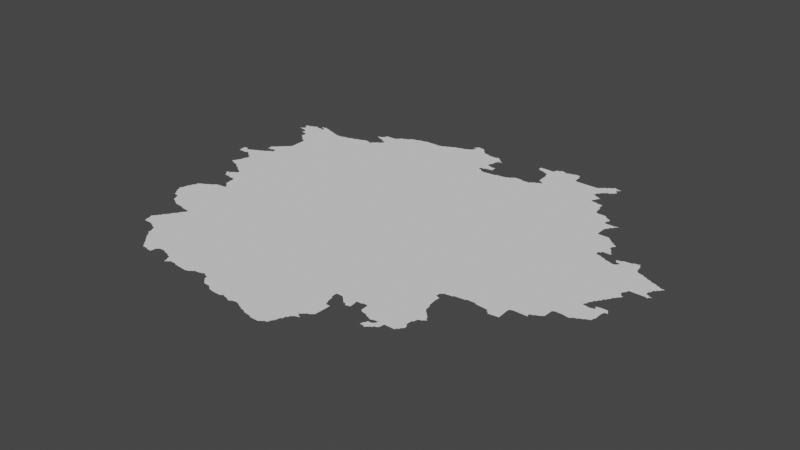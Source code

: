 # Source: wgermany.blend  (saved by Blender 3.3.6; exported with 4.5.12 LTS)
import bpy
from mathutils import Matrix  # noqa: F401  (used for matrix-valued properties, if any)

bpy.ops.wm.read_factory_settings(use_empty=True)
scene = bpy.context.scene
scene.name = 'Scene'

# ---- collections
col_collection = bpy.data.collections.new('Collection'); scene.collection.children.link(col_collection)

# ---- node groups
ng_auto_smooth = bpy.data.node_groups.new('Auto Smooth', 'GeometryNodeTree')
_s = ng_auto_smooth.interface.new_socket(name='Geometry', in_out='OUTPUT', socket_type='NodeSocketGeometry')
_s = ng_auto_smooth.interface.new_socket(name='Geometry', in_out='INPUT', socket_type='NodeSocketGeometry')
_s = ng_auto_smooth.interface.new_socket(name='Angle', in_out='INPUT', socket_type='NodeSocketFloat')
_s.subtype = 'ANGLE'
_s.min_value = 0.0
_s.max_value = 3.142
ng_auto_smooth.is_modifier = True
_N = ng_auto_smooth.nodes; _L = ng_auto_smooth.links
n0 = _N.new('NodeGroupOutput'); n0.name = 'Group Output'; n0.location = (480, -100)
n1 = _N.new('NodeGroupInput'); n1.name = 'Group Input'; n1.location = (-420, -300)
n2 = _N.new('NodeGroupInput'); n2.name = 'Group Input.001'; n2.location = (-60, -100)
n3 = _N.new('GeometryNodeSetShadeSmooth'); n3.name = 'Set Shade Smooth'; n3.location = (120, -100)
n3.domain = 'EDGE'
n4 = _N.new('GeometryNodeSetShadeSmooth'); n4.name = 'Set Shade Smooth.001'; n4.location = (300, -100)
n5 = _N.new('GeometryNodeInputMeshEdgeAngle'); n5.name = 'Edge Angle'; n5.location = (-420, -220)
n6 = _N.new('GeometryNodeInputEdgeSmooth'); n6.name = 'Is Edge Smooth'; n6.location = (-60, -160)
n7 = _N.new('GeometryNodeInputShadeSmooth'); n7.name = 'Is Face Smooth'; n7.location = (-240, -340)
n8 = _N.new('FunctionNodeBooleanMath'); n8.name = 'Boolean Math'; n8.location = (-60, -220)
n9 = _N.new('FunctionNodeCompare'); n9.name = 'Compare'; n9.location = (-240, -180)
n9.operation = 'LESS_EQUAL'
_L.new(n5.outputs[0], n9.inputs[0])
_L.new(n4.outputs[0], n0.inputs[0])
_L.new(n1.outputs[1], n9.inputs[1])
_L.new(n9.outputs[0], n8.inputs[0])
_L.new(n7.outputs[0], n8.inputs[1])
_L.new(n2.outputs[0], n3.inputs[0])
_L.new(n6.outputs[0], n3.inputs[1])
_L.new(n3.outputs[0], n4.inputs[0])
_L.new(n8.outputs[0], n3.inputs[2])
n0.is_active_output = True

# ---- world
world_world = bpy.data.worlds.new('World'); scene.world = world_world
world_world.use_nodes = True; world_world.node_tree.nodes.clear()
_N = world_world.node_tree.nodes; _L = world_world.node_tree.links
n0 = _N.new('ShaderNodeOutputWorld'); n0.name = 'World Output'; n0.location = (300, 300)
n1 = _N.new('ShaderNodeBackground'); n1.name = 'Background'; n1.location = (10, 300)
n1.inputs[0].default_value = (0.05088, 0.05088, 0.05088, 1.0)
_L.new(n1.outputs[0], n0.inputs[0])
n0.is_active_output = True
world_world.color = (0.05088, 0.05088, 0.05088)
world_world.use_sun_shadow = False
world_world.sun_shadow_jitter_overblur = 0.0

# ---- meshes
me_mesh = bpy.data.meshes.new('Mesh')
me_mesh.from_pydata([(6.033, 50.76, -2.483e-08), (6.039, 50.78, -7.276e-08), (6.051, 50.79, -9.317e-08), (6.059, 50.82, -9.452e-08), (6.076, 50.74, -6.698e-08), (6.07, 50.75, -9.884e-08), (6.071, 50.83, -9.185e-08), (6.08, 50.88, -3.294e-08), (5.9, 50.98, -6.217e-08), (5.892, 51.05, -8.392e-08), (5.91, 51.05, -9.328e-08), (5.918, 51.06, -4.412e-08), (5.929, 51.05, -8.928e-08), (5.923, 51.06, -5.527e-08), (5.952, 51.01, -9.988e-08), (5.945, 51.03, -9.073e-08), (5.955, 51.03, -8.761e-08), (5.942, 51.04, -5.327e-08), (5.959, 51.04, -1.006e-07), (5.982, 50.98, -4.42e-08), (5.99, 50.99, -9.458e-08), (5.991, 51.05, -9.357e-08), (5.997, 51.06, -5.527e-08), (6.019, 50.98, -8.819e-08), (6.01, 50.99, -9.4e-08), (6.03, 51.07, -9.284e-08), (6.04, 50.96, -6.58e-08), (6.032, 50.97, -8.403e-08), (6.052, 50.95, -7.999e-08), (6.036, 51.08, -9.066e-08), (6.073, 50.93, -7.698e-08), (6.07, 50.95, -9.52e-08), (6.07, 51.09, -9.681e-08), (6.08, 51.19, -4.661e-08), (6.361, 49.55, 9.809e-08), (6.361, 49.56, -4.259e-08), (6.38, 49.48, -7.652e-08), (6.372, 49.53, -9.304e-08), (6.372, 49.57, -8.505e-08), (6.378, 49.58, -5.327e-08), (6.39, 49.47, -8.626e-08), (6.391, 49.59, -9.196e-08), (6.239, 49.92, -9.099e-08), (6.26, 49.88, -8.059e-08), (6.254, 49.89, -8.884e-08), (6.25, 49.91, -9.419e-08), (6.299, 49.86, -1.086e-07), (6.291, 49.87, -9.223e-08), (6.334, 49.84, -7.798e-08), (6.33, 49.85, -9.677e-08), (6.396, 49.61, -6.796e-08), (6.43, 49.83, -9.916e-08), (6.117, 50.06, -3.991e-08), (6.12, 50.08, -3.329e-08), (6.138, 50.02, -9.039e-08), (6.13, 50.05, -9.645e-08), (6.131, 50.09, -9.75e-08), (6.139, 50.14, -8.831e-08), (6.156, 49.99, -8.519e-08), (6.151, 50.01, -9.079e-08), (6.157, 50.19, -8.894e-08), (6.178, 49.96, -7.459e-08), (6.173, 49.97, -8.973e-08), (6.17, 49.99, -9.853e-08), (6.325, 50.05, -9.988e-08), (6.15, 50.15, -9.873e-08), (6.17, 50.19, -9.926e-08), (6.174, 50.23, -9.48e-08), (6.19, 50.23, -8.992e-08), (6.23, 49.95, -9.713e-08), (6.178, 50.56, -3.535e-08), (6.195, 50.24, -6.538e-08), (6.196, 50.54, -6.873e-08), (6.191, 50.55, -9.185e-08), (6.211, 50.25, -8.595e-08), (6.216, 50.51, -9.254e-08), (6.21, 50.53, -9.804e-08), (6.23, 50.25, -9.926e-08), (6.233, 50.26, -7.418e-08), (6.251, 50.27, -9.21e-08), (6.258, 50.28, -8.873e-08), (6.277, 50.5, -2.926e-08), (6.27, 50.51, -9.854e-08), (6.29, 50.29, -9.681e-08), (6.294, 50.3, -6.748e-08), (6.311, 50.31, -8.647e-08), (6.32, 50.32, -7.191e-08), (6.331, 50.5, -8.761e-08), (6.36, 50.39, -8.537e-08), (6.35, 50.49, -9.463e-08), (6.375, 50.38, -7.135e-08), (6.37, 50.39, -9.508e-08), (6.396, 50.36, -6.703e-08), (6.39, 50.37, -9.5e-08), (6.091, 50.89, -9.744e-08), (6.13, 50.73, -9.362e-08), (6.133, 50.72, -7.068e-08), (6.159, 50.7, -9.669e-08), (6.151, 50.71, -9.185e-08), (6.192, 50.57, -7.877e-08), (6.194, 50.68, -6.869e-08), (6.19, 50.69, -9.276e-08), (6.202, 50.81, -9.832e-08), (6.21, 50.57, -9.597e-08), (6.216, 50.58, -6.354e-08), (6.219, 50.66, -9.362e-08), (6.211, 50.67, -9.182e-08), (6.311, 50.98, -9.988e-08), (6.231, 50.59, -8.759e-08), (6.241, 50.6, -8.779e-08), (6.255, 50.64, -6.95e-08), (6.25, 50.65, -9.943e-08), (6.27, 50.61, -9.638e-08), (6.271, 50.63, -9.168e-08), (6.093, 50.91, -8.777e-08), (6.09, 50.93, -9.641e-08), (6.076, 51.1, -9.591e-08), (6.085, 51.17, -3.329e-08), (6.085, 51.17, -7.313e-08), (6.083, 51.18, -6.076e-08), (6.094, 51.18, -6.74e-08), (6.09, 51.19, -9.692e-08), (6.11, 51.11, -9.926e-08), (6.113, 51.12, -7.058e-08), (6.13, 51.19, -9.473e-08), (6.131, 51.13, -8.869e-08), (6.122, 51.18, -4.162e-08), (6.14, 51.14, -6.995e-08), (6.149, 51.19, -8.897e-08), (6.17, 51.15, -9.769e-08), (6.172, 51.17, -9.556e-08), (6.161, 51.19, 7.518e-08), (6.167, 51.19, -8.465e-08), (6.639, 49.28, -4.217e-08), (6.658, 49.26, -5.28e-08), (6.651, 49.27, -8.319e-08), (6.677, 49.24, -6.354e-08), (6.671, 49.25, -9.185e-08), (6.696, 49.21, -6.973e-08), (6.69, 49.23, -9.378e-08), (6.715, 49.19, -7.283e-08), (6.71, 49.21, -9.461e-08), (6.443, 49.47, -1.047e-07), (6.475, 49.46, -7.87e-08), (6.47, 49.47, -9.681e-08), (6.517, 49.44, -7.462e-08), (6.51, 49.45, -9.562e-08), (7.085, 49.83, -9.988e-08), (6.561, 49.4, -8.379e-08), (6.551, 49.43, -9.008e-08), (6.576, 49.35, -8.448e-08), (6.594, 49.33, -7.766e-08), (6.59, 49.35, -9.786e-08), (6.62, 49.3, -3.329e-08), (6.613, 49.31, -7.37e-08), (6.61, 49.33, -9.957e-08), (6.632, 49.29, -9.497e-08), (6.41, 49.61, -9.681e-08), (6.418, 49.64, -1.043e-07), (6.438, 49.66, -6.193e-08), (6.438, 49.82, -4.887e-08), (6.432, 49.65, -9.63e-08), (6.45, 49.67, -9.234e-08), (6.459, 49.7, -9.422e-08), (6.472, 49.71, -8.643e-08), (6.478, 49.72, -6.193e-08), (6.49, 49.73, -9.492e-08), (6.499, 49.76, -1.202e-07), (6.53, 49.81, -9.904e-08), (6.512, 49.77, -8.643e-08), (6.518, 49.78, -6.193e-08), (6.53, 49.79, -9.605e-08), (6.411, 50.33, -9.981e-08), (6.411, 50.35, -9.306e-08), (6.716, 51.14, -9.052e-08), (6.734, 49.17, -7.773e-08), (6.73, 49.19, -9.76e-08), (6.79, 49.17, -9.654e-08), (6.571, 49.39, -1.004e-07), (6.791, 49.16, -4.756e-08), (6.842, 49.16, -8.454e-08), (6.846, 49.21, -8.199e-08), (6.862, 49.22, -8.751e-08), (6.87, 49.23, -9.746e-08), (6.931, 49.23, -9.515e-08), (6.941, 49.22, -8.796e-08), (6.997, 49.2, -6.145e-08), (6.99, 49.21, -9.816e-08), (7.04, 49.16, -5.799e-08), (7.031, 49.19, -9.518e-08), (7.055, 49.12, -6.881e-08), (7.05, 49.15, -1.182e-07), (7.062, 49.12, -4.412e-08), (7.069, 49.13, -9.182e-08), (7.09, 49.15, -9.919e-08), (7.086, 49.14, -7.166e-08), (7.115, 49.15, -9.724e-08), (7.128, 49.31, -9.988e-08), (7.16, 49.14, -7.212e-08), (7.15, 49.15, -9.43e-08), (7.329, 49.15, -9.789e-08), (7.286, 49.13, -8.943e-08), (7.319, 49.14, -1.165e-07), (7.345, 49.16, -6.249e-08), (7.35, 49.17, -9.677e-08), (7.502, 49.36, -9.988e-08), (7.373, 49.17, -8.389e-08), (7.426, 49.18, -4.661e-08), (7.43, 49.19, -9.692e-08), (7.454, 49.18, -7.277e-08), (7.45, 49.19, -9.898e-08), (7.497, 49.14, -6.326e-08), (7.497, 49.15, -9.145e-08), (7.491, 49.17, -8.586e-08), (7.518, 49.12, -5.327e-08), (7.511, 49.13, -9.099e-08), (7.539, 49.1, -4.217e-08), (7.531, 49.11, -9.19e-08), (7.557, 49.09, -5.516e-08), (7.609, 49.09, -1e-07), (7.615, 49.08, -5.375e-08), (7.638, 49.06, -6.752e-08), (7.633, 49.07, -9.92e-08), (7.697, 49.05, -8.898e-08), (7.795, 49.07, -9.987e-08), (7.766, 49.05, -8.507e-08), (7.783, 49.06, -5.527e-08), (7.797, 49.06, -7.877e-08), (7.785, 49.07, -9.427e-08), (7.85, 49.05, -8.613e-08), (7.855, 49.04, -5.693e-08), (7.922, 49.12, -9.988e-08), (7.868, 49.04, -7.29e-08), (7.882, 49.04, -4.162e-08), (7.89, 49.05, -8.98e-08), (7.929, 49.06, -8.585e-08), (7.97, 49.05, -9.596e-08), (7.978, 49.04, -7.321e-08), (8.02, 49.02, -5.746e-08), (8.011, 49.03, -9.483e-08), (8.216, 49.28, -9.988e-08), (8.07, 49.01, -8.202e-08), (8.074, 49.0, -8.804e-08), (8.241, 49.14, -9.988e-08), (8.157, 48.98, -5.833e-08), (8.15, 48.99, -9.53e-08), (8.191, 48.98, -9.719e-08), (8.21, 48.98, -8.563e-08), (8.239, 48.98, -1.128e-07), (8.249, 48.99, -8.804e-08), (8.266, 49.0, -8.174e-08), (8.27, 49.01, -9.848e-08), (8.288, 49.01, -8.396e-08), (8.3, 49.02, -6.518e-08), (8.309, 49.05, -8.971e-08), (8.33, 49.11, -9.822e-08), (8.32, 49.06, -5.924e-08), (8.328, 49.09, -8.785e-08), (8.35, 49.15, -9.76e-08), (8.344, 49.11, -9.51e-08), (8.363, 49.15, -9.296e-08), (8.367, 49.17, -7.195e-08), (8.38, 49.18, -3.329e-08), (8.389, 49.19, -1.039e-07), (8.395, 49.22, -8.679e-08), (8.395, 49.24, -8.294e-08), (8.422, 49.2, -1.093e-07), (8.409, 49.21, -9.306e-08), (8.403, 49.22, -5.28e-08), (8.403, 49.24, -5.28e-08), (8.409, 49.25, -8.917e-08), (8.422, 49.21, 2.977e-07), (8.43, 49.2, -7.756e-08), (8.426, 49.26, -7.166e-08), (8.43, 49.27, -9.76e-08), (8.459, 49.28, -1.456e-07), (8.449, 49.45, -9.878e-08), (8.431, 49.49, -9.849e-08), (8.411, 49.55, -9.537e-08), (8.406, 49.59, -9.066e-08), (8.44, 49.48, -5.636e-08), (8.422, 49.55, -5.993e-08), (8.469, 49.29, -8.978e-08), (8.487, 49.36, -9.538e-08), (8.489, 49.45, -8.121e-08), (8.476, 49.6, -6.873e-08), (8.484, 49.3, -7.764e-08), (8.489, 49.42, -9.529e-08), (8.498, 49.58, -5.327e-08), (8.491, 49.59, -9.156e-08), (8.52, 49.56, -3.329e-08), (8.512, 49.57, -7.749e-08), (8.595, 49.6, -1.028e-07), (8.532, 49.55, -7.948e-08), (8.554, 49.54, -7.391e-08), (8.55, 49.55, -9.848e-08), (8.569, 49.53, -9.027e-08), (8.606, 49.54, -7.249e-08), (8.6, 49.6, -4.808e-08), (8.41, 49.61, -9.742e-08), (8.45, 49.61, -8.849e-08), (8.47, 49.61, -1.024e-07), (8.595, 49.62, -1.127e-07), (8.642, 49.62, -3.812e-08), (8.699, 49.55, -8.061e-08), (8.716, 49.54, -8.487e-08), (8.71, 49.55, -9.499e-08), (8.844, 49.75, -9.988e-08), (8.77, 49.53, -9.725e-08), (8.773, 49.52, -8.556e-08), (8.812, 49.41, -7.857e-08), (8.82, 49.44, -8.562e-08), (8.818, 49.5, -4.412e-08), (8.81, 49.51, -9.528e-08), (8.831, 49.45, -9.317e-08), (8.827, 49.5, 1.499e-08), (8.851, 49.4, -4.735e-08), (8.85, 49.41, -9.926e-08), (8.871, 49.47, -1.007e-07), (8.834, 49.47, -8.485e-08), (8.846, 49.5, -4.661e-08), (8.85, 49.51, -9.717e-08), (8.864, 49.4, -5.438e-08), (8.869, 49.41, -8.772e-08), (8.879, 49.48, -5.527e-08), (8.87, 49.51, -9.089e-08), (8.885, 49.42, -6.597e-08), (8.89, 49.43, -9.587e-08), (8.891, 49.49, -9.436e-08), (8.896, 49.51, -1.141e-07), (8.895, 49.51, -1.258e-07), (8.944, 49.53, -9.988e-08), (8.885, 49.51, -6.784e-08), (8.906, 49.43, -7.491e-08), (8.91, 49.45, -9.188e-08), (8.928, 49.45, -7.948e-08), (8.94, 49.46, -3.329e-08), (8.946, 49.47, -8.531e-08), (8.95, 49.51, -9.597e-08), (8.65, 49.63, -9.658e-08), (8.695, 49.61, -8.647e-08), (8.691, 49.63, -9.402e-08), (9.031, 49.91, -9.963e-08), (9.168, 50.83, -8.584e-08), (8.97, 49.51, -9.038e-08), (9.031, 49.51, -9.2e-08), (9.046, 49.51, -7.627e-08), (9.05, 49.53, -9.681e-08), (9.064, 49.53, -8.268e-08), (9.069, 49.55, -9.306e-08), (9.082, 49.56, -5.868e-08), (9.088, 49.57, -8.567e-08), (9.086, 49.59, -7.935e-08), (9.041, 49.91, -9.139e-08), (9.07, 49.67, -9.558e-08), (9.068, 49.83, -9.034e-08), (9.061, 49.84, -7.169e-08), (9.049, 49.85, -9.234e-08), (9.068, 49.61, -8.757e-08), (9.066, 49.63, -8.707e-08), (9.081, 49.82, -7.01e-08), (9.08, 49.6, -3.329e-08), (9.08, 49.67, -1.777e-08), (9.09, 49.71, -9.292e-08), (9.1, 49.8, -6.609e-08), (9.088, 49.81, -8.368e-08), (9.118, 49.72, -1.024e-07), (9.12, 49.78, -6.553e-08), (9.108, 49.79, -8.161e-08), (9.129, 49.73, -8.695e-08), (9.13, 49.75, -9.926e-08), (9.127, 49.77, -8.048e-08), (9.144, 49.74, -6.193e-08), (9.146, 49.75, -7.698e-08), (8.988, 50.05, -9.73e-08), (8.986, 50.07, -8.25e-08), (8.989, 50.09, -9.317e-08), (9.021, 49.99, -7.947e-08), (9.001, 50.1, -4.412e-08), (9.009, 50.11, -9.142e-08), (9.023, 50.04, -6.268e-08), (9.083, 50.12, -6.25e-08), (9.09, 50.13, -9.007e-08), (9.186, 50.14, -4.661e-08), (9.19, 50.15, -9.503e-08), (9.23, 50.15, -9.002e-08), (9.27, 50.15, -9.6e-08), (9.274, 50.14, -6.645e-08), (9.463, 50.33, -9.988e-08), (9.39, 50.13, -9.497e-08), (9.395, 50.11, -7.037e-08), (9.415, 50.09, -7.762e-08), (9.41, 50.11, -9.852e-08), (9.503, 50.21, -1.085e-07), (9.509, 50.1, -8.211e-08), (9.507, 50.23, -7.325e-08), (9.53, 50.24, -7.499e-08), (9.828, 50.83, -9.676e-08), (9.907, 51.11, -9.988e-08), (9.618, 50.24, -1.039e-07), (9.668, 50.24, -7.092e-08), (9.65, 50.25, -9.678e-08), (9.649, 50.27, -9.306e-08), (9.664, 50.24, -6.703e-08), (9.682, 50.28, -7.889e-08), (9.689, 50.29, -9.11e-08), (9.719, 50.3, -1.147e-07), (9.729, 50.31, -9.515e-08), (9.746, 50.32, -8.231e-08), (9.75, 50.41, -9.146e-08), (9.77, 50.42, -1.007e-07), (9.796, 50.42, -5.936e-08), (9.839, 50.42, -7.696e-08), (9.905, 50.42, -9.681e-08), (9.886, 50.41, -7.913e-08), (9.91, 50.43, -9.681e-08), (9.87, 50.63, -9.554e-08), (9.87, 50.65, -9.848e-08), (9.889, 50.69, -9.332e-08), (9.88, 50.65, -2.14e-08), (9.902, 50.7, -9.623e-08), (9.91, 50.73, -9.677e-08), (9.944, 50.44, -9.461e-08), (9.95, 50.45, -9.5e-08), (9.989, 50.47, -9.339e-08), (9.982, 50.46, -1.157e-07), (10.02, 50.48, -9.745e-08), (10.03, 50.51, -9.823e-08), (10.03, 50.49, -8.593e-08), (10.04, 50.52, -4.439e-08), (10.04, 50.6, -9.48e-08), (9.93, 50.62, -9.105e-08), (9.923, 50.73, -6.516e-08), (9.929, 50.75, -8.94e-08), (9.956, 50.66, -6.703e-08), (9.953, 50.66, -7.01e-08), (9.942, 50.76, -9.943e-08), (9.95, 50.79, -9.681e-08), (9.969, 50.81, -8.892e-08), (9.97, 50.63, -9.603e-08), (9.97, 50.65, -9.399e-08), (9.963, 50.79, -6.95e-08), (10.0, 50.67, -9.381e-08), (9.982, 50.82, -1.08e-07), (9.99, 50.85, -9.681e-08), (10.01, 50.87, -1.079e-07), (10.0, 50.85, -6.796e-08), (10.02, 50.88, -4.412e-08), (10.04, 50.59, -4.994e-08), (10.05, 50.63, -1.134e-07), (10.05, 50.67, -8.684e-08), (10.08, 50.63, -9.047e-10), (10.07, 50.64, -1.069e-07), (10.06, 50.66, -4.412e-08), (10.08, 50.63, -5.28e-08), (10.01, 50.93, -8.971e-08), (10.0, 50.95, -7.581e-08), (10.01, 50.97, -9.196e-08), (10.03, 50.89, -8.282e-08), (10.04, 50.91, -8.619e-08), (10.02, 50.91, -8.312e-08), (10.03, 50.91, -5.327e-08), (10.02, 50.92, -4.217e-08), (10.02, 50.98, -8.433e-08), (10.03, 51.01, -9.5e-08), (10.05, 51.01, -9.099e-08), (10.12, 51.01, -9.73e-08), (10.17, 51.01, -1.183e-07), (10.18, 51.04, -9.44e-08), (10.15, 51.05, -9.591e-08), (10.15, 51.09, -9.94e-08), (10.16, 51.09, -5.76e-08), (10.17, 51.13, -9.398e-08), (10.18, 51.0, -3.329e-08), (10.18, 51.0, -9.071e-08), (10.19, 51.01, 2.435e-07), (10.19, 51.03, -1.249e-07), (10.19, 51.01, -4.217e-08), (10.19, 51.02, -8.301e-08), (10.18, 51.13, -7.391e-08), (10.19, 51.15, -9.587e-08), (10.21, 51.17, -9.332e-08), (10.19, 51.19, -9.603e-08), (10.2, 51.02, -4.217e-08), (10.2, 51.03, -7.886e-08), (10.21, 51.03, -1.051e-07), (10.21, 51.03, -3.329e-08), (10.2, 51.02, 6.113e-08), (10.2, 51.15, -7.132e-08), (10.22, 51.18, -6.873e-08), (10.22, 51.19, -3.426e-08), (10.23, 51.18, -1.077e-07), (6.077, 51.23, -7.178e-08), (5.953, 51.74, -4.162e-08), (5.962, 51.75, -9.538e-08), (5.957, 51.82, -3.941e-08), (5.962, 51.74, -3.239e-07), (5.966, 51.75, -5.868e-08), (5.975, 51.75, -9.958e-08), (5.976, 51.79, -6.869e-08), (5.971, 51.81, -9.21e-08), (5.988, 51.83, -8.986e-08), (6.03, 51.73, -8.27e-08), (5.978, 51.76, -7.215e-08), (5.992, 51.77, -8.461e-08), (5.99, 51.79, -9.883e-08), (6.01, 51.83, -9.595e-08), (6.037, 51.68, -6.975e-08), (6.039, 51.69, -6.049e-08), (6.037, 51.72, -4.439e-08), (6.05, 51.69, -9.926e-08), (6.05, 51.71, -9.456e-08), (6.05, 51.85, -9.714e-08), (6.09, 51.67, -9.09e-08), (6.173, 51.74, -9.988e-08), (6.09, 51.85, -9.877e-08), (6.013, 51.84, -8.755e-08), (6.055, 51.86, -5.375e-08), (6.069, 51.86, -7.517e-08), (6.09, 51.23, -9.492e-08), (6.096, 51.24, -6.703e-08), (6.171, 51.24, -9.988e-08), (6.11, 51.25, -9.399e-08), (6.116, 51.26, -6.023e-08), (6.131, 51.27, -9.185e-08), (6.137, 51.28, -7.729e-08), (6.151, 51.29, -9.05e-08), (6.158, 51.3, -5.327e-08), (6.171, 51.31, -8.835e-08), (6.179, 51.32, -6.691e-08), (6.199, 51.34, -4.217e-08), (6.192, 51.33, -8.61e-08), (6.212, 51.35, -8.368e-08), (6.219, 51.37, -7.658e-08), (6.217, 51.43, -9.546e-08), (6.214, 51.51, -9.428e-08), (6.341, 51.43, -9.988e-08), (6.23, 51.62, -9.988e-08), (6.099, 51.61, -5.916e-08), (6.1, 51.62, -3.329e-08), (6.1, 51.66, -3.329e-08), (6.113, 51.6, -7.299e-08), (6.11, 51.61, -9.926e-08), (6.111, 51.63, -9.136e-08), (6.113, 51.65, -7.741e-08), (6.112, 51.66, -7.369e-08), (6.109, 51.65, -8.482e-08), (6.13, 51.85, -9.779e-08), (6.136, 51.58, -6.873e-08), (6.13, 51.59, -9.491e-08), (6.158, 51.56, -7.57e-08), (6.151, 51.57, -9.083e-08), (6.155, 51.84, -9.519e-08), (6.182, 51.54, -1.387e-07), (6.172, 51.55, -8.557e-08), (6.21, 51.53, -9.76e-08), (6.29, 51.85, -9.749e-08), (6.35, 51.83, -9.339e-08), (6.397, 51.83, -8.195e-08), (6.088, 51.86, -5.69e-08), (6.121, 51.88, -9.342e-08), (6.113, 51.89, -7.644e-08), (6.155, 51.85, -6.629e-09), (6.158, 51.86, 2.279e-07), (6.142, 51.85, -4.772e-08), (6.15, 51.86, -1.791e-08), (6.15, 51.87, -9.5e-08), (6.15, 51.89, -9.614e-08), (6.155, 51.9, -4.578e-08), (6.165, 51.84, -9.114e-08), (6.165, 51.86, -9.393e-08), (6.17, 51.89, -9.518e-08), (6.165, 51.9, -4.578e-08), (6.224, 51.88, -9.804e-08), (6.23, 51.87, -7.686e-08), (6.286, 51.86, -5.845e-08), (6.346, 51.84, -7.833e-08), (6.43, 51.83, -9.603e-08), (6.513, 51.86, -9.153e-08), (6.44, 51.84, -7.363e-08), (6.51, 51.85, -9.058e-08), (6.57, 51.87, -9.855e-08), (6.575, 51.88, -5.375e-08), (6.63, 51.89, -9.847e-08), (6.637, 51.9, -6.749e-08), (6.686, 51.91, -7.85e-08), (6.7, 52.05, 4.147e-07), (6.698, 52.06, 2.121e-08), (6.72, 51.9, -8.099e-08), (6.721, 52.04, -7.829e-08), (6.711, 52.05, -8.971e-08), (6.731, 52.07, -8.741e-08), (6.735, 51.89, -9.595e-08), (6.725, 51.89, -8.802e-08), (6.738, 51.9, -5.327e-08), (6.751, 51.91, -8.738e-08), (6.759, 51.92, -4.217e-08), (6.77, 52.03, -9.643e-08), (6.739, 52.08, -8.316e-08), (6.751, 52.09, -9.21e-08), (6.76, 52.12, -5.913e-08), (6.772, 51.93, -8.403e-08), (6.78, 51.94, -3.329e-08), (6.773, 52.02, -7.058e-08), (6.793, 51.95, -7.894e-08), (6.791, 52.01, -8.785e-08), (6.81, 51.95, -9.926e-08), (6.813, 51.97, -7.469e-08), (6.813, 52.0, -7.058e-08), (6.81, 52.01, -9.926e-08), (6.83, 51.97, -9.866e-08), (6.823, 51.99, -4.162e-08), (6.829, 51.98, -4.217e-08), (6.832, 51.99, -2.485e-08), (6.833, 51.98, -8.99e-08), (6.825, 52.0, -9.598e-08), (6.942, 52.1, -9.988e-08), (6.851, 52.12, -6.839e-08), (6.878, 52.14, -5.28e-08), (6.871, 52.13, -9.284e-08), (6.891, 52.15, -9.185e-08), (6.97, 52.19, -9.031e-08), (6.897, 52.16, -6.023e-08), (6.91, 52.17, -8.99e-08), (6.93, 52.17, -9.614e-08), (6.935, 52.18, -4.578e-08), (6.974, 52.21, -7.468e-08), (6.99, 52.21, -9.689e-08), (6.993, 52.22, -7.325e-08), (7.05, 52.23, -9.027e-08), (7.06, 52.24, -7.914e-08), (7.109, 52.25, -9.001e-08), (7.13, 52.25, -9.926e-08), (7.132, 52.26, -7.034e-08), (7.219, 52.26, -9.161e-08), (7.29, 52.26, -8.664e-08), (7.33, 52.27, -9.309e-08), (7.336, 52.28, -9.138e-08), (7.37, 52.29, -9.585e-08), (7.377, 52.3, -7.518e-08), (7.47, 52.33, -9.93e-08), (7.411, 52.31, -8.781e-08), (7.418, 52.32, -4.162e-08), (7.441, 52.33, -7.682e-08), (7.475, 52.34, -8.673e-08), (7.53, 52.35, -9.46e-08), (7.537, 52.36, -7.923e-08), (7.57, 52.37, -9.677e-08), (7.575, 52.38, -7.135e-08), (7.569, 52.43, -1.638e-07), (7.591, 52.43, -1.108e-07), (7.576, 52.43, -4.528e-08), (7.578, 52.44, -5.327e-08), (7.59, 52.39, -9.458e-08), (7.601, 52.41, -1.716e-07), (7.6, 52.42, -3.329e-08), (7.588, 52.4, -4.162e-08), (7.597, 52.46, -6.126e-08), (7.596, 52.4, -8.26e-08), (7.606, 52.42, -1.145e-07), (7.606, 52.42, -5.655e-08), (7.591, 52.45, -6.433e-08), (7.61, 52.47, -8.514e-08), (7.666, 52.46, -8.218e-08), (7.67, 52.45, -9.57e-08), (7.689, 52.43, -9.115e-08), (7.68, 52.34, -9.988e-08), (7.884, 52.09, -9.443e-08), (7.884, 52.09, -9.002e-08), (7.89, 52.07, -9.772e-08), (7.887, 52.08, 3.098e-08), (7.886, 52.09, -4.994e-08), (7.888, 52.08, -1.063e-07), (7.89, 52.09, -3.329e-08), (7.897, 52.08, -4.162e-08), (7.895, 52.1, -9.325e-08), (7.93, 52.05, -9.704e-08), (7.909, 52.07, -8.737e-08), (7.93, 52.11, -9.142e-08), (7.95, 52.17, -9.874e-08), (7.926, 52.06, -6.638e-08), (7.925, 52.1, -4.606e-08), (7.964, 52.04, -9.781e-08), (8.005, 52.12, -8.558e-08), (7.991, 52.04, -7.731e-08), (7.684, 52.45, -6.869e-08), (7.707, 52.41, -8.002e-08), (7.701, 52.42, -4.217e-08), (7.73, 52.39, -9.441e-08), (7.722, 52.4, -4.162e-08), (7.79, 52.37, -9.721e-08), (7.786, 52.38, -6.977e-08), (7.83, 52.37, -9.278e-08), (7.909, 52.19, -9.767e-08), (7.87, 52.37, -9.66e-08), (7.88, 52.38, -3.329e-08), (7.9, 52.38, -3.624e-08), (7.91, 52.23, -9.882e-08), (7.908, 52.37, -7.85e-08), (7.929, 52.18, -7.816e-08), (7.922, 52.23, -9.029e-08), (7.93, 52.29, -9.43e-08), (7.949, 52.31, -8.946e-08), (7.943, 52.34, -8.267e-08), (7.929, 52.35, -8.94e-08), (7.921, 52.36, -4.217e-08), (7.947, 52.18, -5.29e-08), (7.94, 52.3, -4.439e-08), (7.949, 52.33, -9.306e-08), (7.965, 52.31, -3.384e-07), (7.972, 52.32, -8.99e-08), (7.965, 52.31, -4.578e-08), (7.965, 52.32, -6.973e-08), (8.003, 52.17, -8.159e-08), (7.98, 52.31, -3.468e-08), (8.09, 52.05, -9.719e-08), (8.094, 52.06, -7.478e-08), (8.19, 52.07, -9.885e-08), (8.198, 52.08, -9.077e-08), (8.234, 52.1, -6.638e-08), (8.23, 52.09, -9.599e-08), (8.251, 52.11, -8.826e-08), (8.26, 52.12, -3.329e-08), (8.273, 52.12, -7.496e-08), (8.33, 52.11, -9.844e-08), (8.326, 52.12, -7.719e-08), (8.317, 52.41, -6.992e-08), (8.313, 52.45, -8.641e-08), (8.383, 52.11, -8.315e-08), (8.431, 52.13, -9.884e-08), (8.41, 52.11, -9.557e-08), (8.413, 52.12, -6.928e-08), (8.439, 52.14, -9.484e-08), (8.47, 52.15, -9.391e-08), (8.51, 52.17, -9.983e-08), (8.901, 52.09, -9.988e-08), (8.339, 52.4, -8.191e-08), (8.33, 52.41, -9.886e-08), (8.4, 52.38, -1.585e-08), (8.391, 52.39, -9.403e-08), (8.43, 52.45, -9.381e-08), (8.44, 52.33, -4.756e-08), (8.438, 52.35, -6.73e-08), (8.432, 52.37, -8.455e-08), (8.456, 52.21, -8.941e-08), (8.449, 52.33, -9.34e-08), (8.45, 52.45, -9.677e-08), (8.458, 52.48, -1.18e-07), (8.478, 52.16, -1.027e-07), (8.473, 52.2, -6.68e-08), (8.47, 52.21, -9.926e-08), (8.49, 52.49, -1.001e-07), (8.471, 52.49, -8.859e-08), (8.491, 52.19, -8.565e-08), (8.545, 52.33, -9.988e-08), (8.503, 52.19, 9.984e-08), (8.505, 52.18, -3.964e-08), (8.509, 52.18, -1.941e-07), (8.547, 52.5, -9.115e-08), (8.63, 52.51, -9.617e-08), (8.69, 52.49, -9.878e-08), (8.493, 52.5, -7.058e-08), (8.51, 52.51, -8.601e-08), (8.55, 52.49, -9.848e-08), (8.57, 52.49, -9.926e-08), (8.572, 52.5, -6.207e-08), (8.635, 52.52, -4.578e-08), (9.084, 51.83, -9.988e-08), (8.704, 52.41, -9.279e-08), (8.7, 52.49, -5.078e-08), (8.73, 52.4, -8.831e-08), (8.931, 52.34, -9.988e-08), (8.829, 52.4, -9.423e-08), (8.929, 52.4, -7.914e-08), (8.951, 52.41, -9.294e-08), (8.956, 52.42, -5.868e-08), (8.659, 52.52, -5.301e-08), (8.68, 52.52, -6.39e-08), (8.689, 52.51, -8.639e-08), (9.025, 52.15, -7.71e-08), (9.05, 52.14, -6.327e-08), (9.144, 52.13, -9.562e-08), (9.09, 52.13, -9.731e-08), (9.086, 52.14, -4.661e-08), (9.15, 52.07, -9.518e-08), (9.161, 52.07, -7.213e-08), (9.17, 51.99, -8.881e-08), (9.19, 51.97, -9.158e-08), (9.31, 51.93, -9.884e-08), (9.289, 51.95, -9.639e-08), (9.266, 51.97, -7.703e-08), (8.975, 52.28, -9.727e-08), (8.975, 52.27, -7.163e-08), (8.971, 52.43, -8.814e-08), (8.979, 52.44, -4.217e-08), (9.009, 52.25, -8.939e-08), (8.982, 52.28, -5.868e-08), (9.0, 52.26, -3.369e-08), (8.988, 52.29, -8.536e-08), (8.99, 52.31, -9.926e-08), (8.992, 52.45, -8.269e-08), (9.05, 52.23, -9.799e-08), (9.004, 52.31, -7.311e-08), (9.009, 52.33, -9.21e-08), (9.01, 52.45, -9.821e-08), (9.013, 52.47, -7.627e-08), (9.028, 52.17, -8.804e-08), (9.049, 52.21, -9.161e-08), (9.046, 52.24, -8.299e-08), (9.021, 52.34, -5.527e-08), (9.029, 52.35, -8.92e-08), (9.03, 52.47, -9.681e-08), (9.04, 52.18, -7.079e-08), (9.047, 52.36, -7.058e-08), (9.05, 52.37, -9.946e-08), (9.05, 52.49, -9.452e-08), (9.06, 52.22, -4.162e-08), (9.064, 52.23, -6.76e-08), (9.069, 52.37, -8.83e-08), (9.095, 52.46, -9.491e-08), (9.087, 52.38, -7.547e-08), (9.09, 52.39, -9.76e-08), (9.109, 52.41, -9.22e-08), (9.101, 52.44, -7.236e-08), (9.095, 52.44, -8.859e-08), (9.104, 52.39, -6.869e-08), (9.108, 52.43, -8.602e-08), (9.104, 52.46, -5.868e-08), (9.109, 52.47, -9.306e-08), (9.122, 52.42, -4.509e-08), (9.126, 52.48, -7.295e-08), (9.035, 52.48, -7.132e-08), (9.055, 52.5, -5.951e-08), (9.07, 52.49, -9.598e-08), (9.065, 52.5, -5.375e-08), (9.127, 52.48, -6.792e-08), (9.534, 51.47, -9.988e-08), (9.55, 51.35, -9.606e-08), (9.547, 51.37, -8.577e-08), (9.55, 51.39, -9.926e-08), (9.57, 51.41, -1.003e-07), (9.567, 51.39, -7.732e-08), (9.59, 51.49, -9.824e-08), (9.609, 51.33, -9.351e-08), (9.602, 51.34, -6.468e-08), (9.609, 51.47, -9.215e-08), (9.588, 51.51, -8.737e-08), (9.33, 51.85, -9.786e-08), (9.388, 51.65, -9.487e-08), (9.382, 51.67, -8.567e-08), (9.41, 51.81, -9.878e-08), (9.382, 51.75, -7.735e-08), (9.388, 51.77, -8.587e-08), (9.412, 51.65, -9.425e-08), (9.402, 51.78, -1.327e-07), (9.424, 51.81, -7.025e-08), (9.429, 51.83, -9.306e-08), (9.509, 51.63, -9.799e-08), (9.443, 51.84, -6.326e-08), (9.486, 51.65, -7.978e-08), (9.53, 51.61, -9.63e-08), (9.502, 51.64, -5.327e-08), (9.524, 51.62, -6.873e-08), (9.55, 51.59, -9.403e-08), (9.546, 51.6, -7.166e-08), (9.57, 51.57, -9.926e-08), (9.567, 51.59, -7.698e-08), (9.589, 51.53, -9.185e-08), (9.588, 51.57, -8.743e-08), (9.305, 51.94, -8.257e-08), (9.282, 51.96, -4.162e-08), (9.329, 51.89, -9.603e-08), (9.327, 51.93, -8.724e-08), (9.34, 51.9, -4.578e-08), (9.341, 51.92, -1.593e-08), (9.43, 51.85, -9.406e-08), (9.452, 51.86, -8.803e-08), (9.46, 51.86, 7.437e-08), (9.453, 51.85, 5.545e-07), (9.445, 51.85, -9.073e-08), (9.451, 51.85, -5.527e-08), (9.622, 51.46, -9.254e-08), (9.604, 51.49, -7.418e-08), (9.711, 51.29, -9.917e-08), (9.65, 51.31, -9.099e-08), (9.647, 51.32, -8.661e-08), (9.63, 51.41, -9.058e-08), (9.63, 51.43, -9.677e-08), (9.654, 51.41, -4.445e-08), (9.651, 51.41, -9.547e-08), (9.645, 51.41, -9.427e-08), (9.643, 51.43, -6.249e-08), (9.705, 51.3, -8.066e-08), (9.719, 51.36, -4.412e-08), (9.717, 51.36, -6.538e-08), (9.737, 51.33, -8.61e-08), (9.731, 51.35, -9.182e-08), (9.77, 51.37, -1.13e-07), (9.75, 51.29, -9.445e-08), (9.756, 51.3, -8.389e-08), (9.773, 51.31, -8.604e-08), (9.77, 51.33, -8.965e-08), (9.931, 51.31, -1.045e-07), (9.774, 51.38, -7.66e-08), (9.85, 51.39, -9.504e-08), (9.95, 51.29, -9.694e-08), (9.854, 51.4, -8.533e-08), (9.921, 51.38, -8.267e-08), (9.91, 51.39, -9.525e-08), (9.908, 51.41, -8.293e-08), (9.604, 51.54, -6.354e-08), (9.608, 51.55, -8.184e-08), (9.601, 51.56, -4.217e-08), (9.946, 51.3, -6.309e-08), (10.0, 51.28, -8.375e-08), (10.04, 51.26, -8.812e-08), (10.01, 51.27, -9.234e-08), (10.05, 51.25, -9.546e-08), (10.09, 51.24, -9.307e-08), (10.09, 51.23, -8.701e-08), (10.14, 51.22, -8.216e-08), (10.15, 51.21, -9.317e-08), (10.18, 51.2, -8.653e-08), (6.69, 52.06, -2.883e-08)], [(117, 118), (668, 671), (485, 486), (473, 474), (448, 430)], [(5, 0, 1), (2, 5, 1), (3, 5, 2), (12, 9, 10), (11, 12, 10), (16, 14, 15), (17, 14, 12), (18, 14, 16), (18, 21, 14), (24, 20, 14), (25, 14, 21), (22, 25, 21), (107, 27, 23), (107, 23, 25), (107, 28, 26), (142, 35, 38), (39, 142, 38), (64, 46, 47), (64, 47, 44), (64, 48, 49), (56, 55, 52), (64, 59, 54), (65, 56, 57), (64, 65, 60), (66, 64, 60), (67, 64, 66), (68, 64, 67), (69, 62, 63), (64, 45, 42), (64, 42, 69), (76, 72, 73), (74, 64, 68), (78, 64, 77), (82, 75, 76), (84, 85, 83), (87, 81, 82), (174, 87, 82), (86, 64, 85), (174, 88, 89), (174, 90, 91), (174, 91, 88), (102, 4, 5), (95, 4, 102), (94, 102, 6), (98, 96, 95), (99, 76, 73), (104, 108, 103), (102, 106, 101), (112, 76, 109), (174, 112, 113), (174, 113, 111), (174, 82, 112), (107, 111, 102), (32, 116, 107), (114, 102, 94), (107, 115, 31), (122, 107, 116), (123, 107, 122), (124, 126, 120), (107, 129, 130), (139, 136, 137), (155, 137, 135), (142, 40, 36), (142, 36, 37), (146, 143, 144), (147, 144, 142), (148, 149, 147), (155, 151, 152), (178, 148, 147), (156, 154, 155), (155, 135, 156), (50, 142, 41), (161, 142, 158), (147, 161, 162), (147, 162, 163), (164, 147, 163), (165, 166, 164), (168, 160, 51), (170, 171, 169), (168, 147, 171), (147, 168, 51), (147, 51, 172), (174, 92, 93), (147, 172, 174), (155, 141, 139), (177, 175, 176), (178, 177, 141), (178, 141, 155), (180, 179, 177), (178, 181, 180), (182, 181, 178), (197, 185, 184), (191, 192, 190), (196, 191, 188), (196, 188, 189), (194, 195, 193), (197, 196, 189), (199, 196, 197), (200, 198, 197), (197, 206, 204), (205, 208, 206), (210, 208, 205), (205, 214, 215), (217, 219, 218), (222, 219, 205), (222, 220, 219), (225, 223, 222), (222, 226, 225), (224, 228, 222), (231, 229, 227), (231, 227, 224), (231, 230, 229), (231, 233, 232), (240, 231, 224), (239, 237, 236), (239, 236, 231), (240, 242, 241), (240, 241, 239), (245, 242, 240), (246, 245, 240), (246, 248, 247), (243, 251, 250), (243, 252, 251), (243, 253, 252), (147, 240, 224), (255, 257, 243), (258, 259, 243), (240, 263, 261), (268, 263, 264), (240, 270, 265), (272, 266, 271), (277, 240, 147), (278, 277, 147), (240, 274, 270), (281, 277, 278), (240, 275, 274), (283, 240, 276), (287, 283, 276), (240, 286, 282), (283, 286, 240), (292, 288, 289), (292, 293, 291), (296, 294, 295), (147, 300, 299), (301, 300, 147), (289, 285, 301), (292, 289, 301), (339, 302, 301), (308, 305, 307), (307, 309, 308), (315, 312, 313), (318, 310, 311), (314, 318, 311), (313, 321, 315), (317, 322, 316), (318, 323, 317), (318, 327, 323), (324, 328, 318), (331, 330, 329), (307, 329, 325), (318, 333, 327), (328, 334, 318), (331, 329, 307), (331, 334, 328), (334, 336, 335), (331, 337, 334), (307, 339, 301), (307, 304, 340), (307, 340, 341), (307, 301, 343), (331, 344, 338), (331, 347, 345), (331, 349, 348), (331, 350, 349), (353, 307, 342), (354, 331, 307), (357, 307, 353), (354, 359, 331), (360, 307, 355), (361, 331, 358), (307, 362, 354), (365, 307, 360), (367, 366, 307), (368, 307, 364), (371, 366, 367), (370, 372, 369), (307, 375, 374), (343, 376, 307), (377, 342, 307), (343, 378, 376), (382, 379, 343), (388, 384, 382), (388, 385, 384), (389, 387, 388), (392, 390, 389), (392, 389, 388), (393, 394, 391), (388, 396, 395), (401, 399, 388), (403, 399, 401), (388, 404, 402), (388, 405, 404), (388, 406, 405), (409, 407, 388), (409, 388, 410), (413, 411, 410), (397, 388, 398), (397, 419, 417), (418, 419, 397), (410, 422, 415), (410, 423, 422), (424, 425, 423), (427, 424, 430), (427, 428, 424), (431, 410, 416), (397, 432, 421), (438, 441, 437), (440, 430, 439), (435, 442, 440), (397, 443, 438), (445, 446, 444), (442, 449, 430), (453, 449, 450), (455, 397, 398), (456, 455, 398), (462, 445, 455), (398, 463, 457), (398, 465, 464), (469, 466, 398), (398, 471, 470), (476, 477, 475), (468, 476, 467), (398, 480, 472), (487, 478, 476), (485, 487, 484), (481, 488, 480), (490, 481, 482), (493, 494, 496), (498, 494, 497), (498, 502, 496), (505, 499, 500), (501, 505, 500), (504, 502, 503), (501, 506, 505), (512, 505, 506), (514, 507, 510), (511, 514, 510), (514, 511, 502), (515, 514, 505), (516, 512, 506), (517, 518, 512), (520, 521, 519), (523, 521, 522), (521, 131, 128), (526, 521, 525), (527, 521, 526), (531, 521, 529), (536, 521, 531), (532, 536, 531), (533, 536, 532), (536, 533, 534), (539, 542, 538), (545, 540, 513), (549, 541, 542), (543, 549, 542), (546, 549, 543), (537, 551, 549), (537, 553, 554), (537, 554, 550), (537, 534, 535), (557, 514, 556), (515, 512, 518), (567, 560, 561), (570, 563, 566), (571, 566, 567), (568, 571, 567), (573, 570, 571), (574, 514, 573), (575, 556, 574), (174, 107, 536), (577, 174, 514), (558, 577, 514), (579, 174, 577), (580, 578, 174), (582, 583, 581), (174, 581, 583), (588, 583, 585), (592, 174, 583), (591, 589, 590), (594, 595, 592), (591, 597, 589), (600, 616, 599), (601, 174, 595), (602, 174, 601), (607, 174, 606), (616, 613, 615), (615, 608, 609), (616, 609, 597), (617, 616, 600), (616, 174, 610), (619, 616, 617), (622, 616, 620), (624, 621, 616), (625, 621, 624), (626, 627, 621), (629, 616, 627), (301, 174, 616), (631, 301, 630), (301, 616, 630), (633, 301, 632), (634, 301, 633), (635, 301, 634), (636, 637, 301), (639, 641, 638), (643, 640, 641), (645, 301, 644), (646, 301, 645), (648, 653, 647), (652, 650, 649), (666, 301, 653), (654, 666, 658), (660, 666, 654), (666, 660, 659), (661, 655, 650), (663, 661, 662), (664, 666, 663), (667, 301, 666), (668, 667, 666), (669, 301, 667), (676, 301, 669), (679, 675, 693), (680, 676, 677), (678, 681, 675), (682, 301, 676), (685, 665, 664), (687, 686, 665), (688, 666, 686), (692, 666, 690), (694, 666, 692), (697, 693, 666), (698, 666, 694), (666, 701, 700), (704, 666, 698), (706, 679, 699), (702, 707, 701), (714, 709, 710), (712, 702, 708), (684, 301, 682), (684, 715, 301), (716, 717, 715), (722, 723, 721), (724, 301, 720), (725, 720, 723), (728, 301, 724), (728, 730, 301), (732, 733, 729), (734, 729, 733), (735, 301, 734), (739, 736, 737), (740, 737, 727), (754, 741, 742), (754, 743, 739), (754, 739, 740), (746, 751, 754), (747, 751, 746), (748, 734, 733), (754, 749, 750), (754, 744, 745), (754, 755, 753), (757, 754, 734), (735, 734, 754), (760, 754, 759), (761, 762, 751), (764, 759, 754), (765, 759, 764), (767, 301, 735), (770, 735, 768), (771, 735, 770), (772, 771, 770), (773, 771, 772), (766, 776, 759), (777, 760, 776), (778, 760, 777), (780, 735, 779), (783, 735, 780), (784, 767, 781), (785, 786, 767), (790, 767, 787), (791, 735, 771), (775, 771, 774), (771, 796, 791), (794, 771, 793), (771, 802, 799), (800, 804, 771), (808, 801, 795), (771, 809, 803), (771, 813, 810), (814, 771, 804), (811, 814, 804), (801, 816, 807), (819, 814, 815), (814, 821, 818), (819, 824, 814), (822, 825, 821), (826, 822, 823), (826, 829, 822), (831, 815, 811), (834, 815, 832), (833, 830, 828), (837, 398, 343), (840, 841, 839), (843, 398, 837), (846, 842, 836), (851, 343, 767), (850, 767, 847), (851, 849, 343), (853, 343, 848), (767, 854, 852), (850, 854, 767), (857, 343, 853), (860, 343, 857), (863, 836, 860), (865, 836, 863), (868, 836, 865), (869, 788, 789), (871, 767, 788), (872, 873, 871), (875, 850, 847), (875, 856, 850), (875, 858, 856), (876, 880, 879), (882, 845, 842), (884, 398, 843), (889, 888, 890), (891, 886, 887), (892, 883, 884), (897, 893, 894), (883, 898, 398), (897, 895, 896), (899, 398, 898), (902, 398, 899), (900, 902, 899), (902, 900, 901), (902, 901, 897), (908, 902, 906), (868, 910, 867), (913, 905, 902), (914, 398, 905), (916, 398, 914), (917, 398, 915), (918, 398, 917), (919, 398, 918), (920, 398, 919), (921, 398, 920), (922, 398, 921), (35, 37, 34), (121, 118, 119), (121, 120, 118), (521, 132, 131), (264, 263, 240), (271, 266, 267), (301, 302, 292), (329, 332, 325), (452, 451, 449), (459, 458, 460), (476, 474, 467), (476, 475, 474), (484, 487, 476), (491, 489, 490), (498, 496, 494), (537, 546, 544), (564, 552, 547), (562, 552, 564), (566, 563, 565), (570, 514, 569), (590, 586, 587), (593, 592, 583), (615, 613, 611), (614, 610, 612), (616, 610, 614), (650, 651, 649), (658, 653, 656), (661, 666, 659), (672, 669, 667), (674, 669, 672), (709, 711, 702), (712, 710, 709), (757, 734, 756), (754, 757, 755), (792, 735, 791), (797, 795, 792), (876, 879, 875), (877, 878, 876), (890, 888, 886), (3, 102, 5), (3, 6, 102), (9, 14, 8), (12, 14, 9), (11, 13, 12), (17, 15, 14), (14, 19, 8), (14, 20, 19), (25, 24, 14), (25, 23, 24), (107, 26, 27), (25, 29, 107), (107, 31, 28), (29, 32, 107), (35, 142, 37), (39, 41, 142), (44, 47, 43), (64, 49, 46), (64, 51, 48), (53, 56, 52), (64, 58, 59), (55, 64, 54), (64, 63, 58), (56, 64, 55), (65, 64, 56), (62, 69, 61), (64, 69, 63), (64, 44, 45), (71, 74, 68), (74, 77, 64), (78, 79, 64), (79, 80, 64), (80, 83, 64), (83, 85, 64), (174, 89, 87), (86, 172, 64), (174, 93, 90), (7, 94, 6), (102, 98, 95), (102, 97, 98), (99, 73, 70), (102, 101, 97), (99, 103, 76), (101, 106, 100), (103, 108, 76), (102, 105, 106), (108, 109, 76), (102, 111, 105), (111, 113, 110), (112, 82, 76), (31, 115, 30), (115, 102, 114), (121, 124, 120), (107, 102, 115), (123, 125, 107), (125, 127, 107), (127, 129, 107), (132, 521, 130), (521, 107, 130), (135, 137, 134), (155, 139, 137), (139, 141, 138), (147, 146, 144), (147, 145, 146), (147, 149, 145), (178, 152, 150), (154, 156, 153), (178, 155, 152), (156, 135, 133), (50, 157, 142), (157, 158, 142), (159, 162, 161), (161, 147, 142), (164, 166, 147), (167, 147, 166), (167, 169, 147), (169, 171, 147), (172, 51, 64), (174, 173, 92), (173, 174, 172), (107, 174, 111), (141, 176, 140), (141, 177, 176), (178, 180, 177), (178, 183, 182), (197, 184, 183), (197, 187, 185), (187, 189, 186), (197, 183, 178), (147, 197, 178), (191, 193, 192), (194, 193, 191), (196, 194, 191), (187, 197, 189), (197, 198, 199), (200, 201, 198), (201, 200, 202), (200, 204, 203), (200, 197, 204), (147, 205, 197), (301, 147, 174), (205, 206, 197), (206, 208, 207), (205, 213, 209), (210, 205, 209), (212, 215, 211), (205, 212, 213), (205, 217, 214), (212, 205, 215), (217, 218, 216), (205, 219, 217), (224, 222, 205), (222, 223, 221), (222, 228, 226), (231, 232, 230), (231, 234, 233), (231, 235, 234), (231, 236, 235), (147, 224, 205), (240, 239, 231), (239, 241, 238), (246, 244, 245), (243, 246, 240), (246, 249, 248), (246, 250, 249), (243, 250, 246), (243, 254, 253), (243, 256, 254), (259, 255, 243), (243, 257, 256), (260, 258, 243), (240, 260, 243), (240, 261, 260), (261, 263, 262), (265, 264, 240), (263, 267, 266), (268, 267, 263), (265, 270, 269), (270, 274, 273), (277, 276, 240), (279, 278, 147), (280, 276, 277), (240, 282, 275), (284, 287, 276), (292, 291, 288), (291, 293, 290), (292, 295, 293), (292, 296, 295), (292, 297, 296), (298, 297, 292), (299, 279, 147), (339, 303, 302), (307, 306, 304), (307, 305, 306), (307, 313, 309), (318, 317, 310), (314, 319, 318), (315, 321, 320), (307, 321, 313), (317, 323, 322), (321, 307, 325), (323, 327, 326), (318, 334, 333), (330, 331, 328), (334, 337, 336), (331, 338, 337), (307, 341, 339), (331, 345, 344), (345, 347, 346), (331, 348, 347), (331, 351, 350), (352, 351, 331), (356, 355, 307), (357, 356, 307), (359, 358, 331), (361, 352, 331), (307, 363, 362), (366, 363, 307), (365, 364, 307), (368, 367, 307), (366, 370, 369), (371, 370, 366), (370, 373, 372), (307, 376, 375), (374, 377, 307), (343, 379, 378), (374, 380, 377), (382, 381, 379), (388, 382, 343), (382, 384, 383), (388, 386, 385), (388, 387, 386), (392, 393, 391), (388, 393, 392), (388, 395, 393), (398, 388, 343), (388, 399, 396), (388, 402, 401), (403, 400, 399), (388, 407, 406), (407, 409, 408), (413, 412, 411), (413, 414, 412), (413, 410, 415), (397, 410, 388), (416, 410, 397), (417, 416, 397), (397, 420, 418), (397, 421, 420), (410, 424, 423), (430, 424, 410), (424, 428, 426), (427, 430, 429), (397, 433, 432), (397, 436, 433), (431, 430, 410), (397, 437, 436), (397, 438, 437), (431, 439, 430), (435, 440, 434), (440, 442, 430), (397, 444, 443), (397, 445, 444), (450, 449, 442), (453, 452, 449), (452, 454, 451), (455, 445, 397), (398, 457, 456), (445, 458, 447), (460, 458, 445), (461, 459, 460), (462, 460, 445), (398, 464, 463), (466, 465, 398), (468, 467, 466), (469, 468, 466), (470, 469, 398), (398, 472, 471), (476, 478, 477), (472, 480, 479), (398, 481, 480), (482, 481, 398), (487, 483, 478), (490, 489, 481), (501, 500, 495), (498, 503, 502), (504, 505, 502), (508, 510, 507), (502, 511, 509), (505, 514, 502), (514, 513, 507), (512, 515, 505), (492, 121, 33), (492, 124, 121), (519, 521, 492), (520, 522, 521), (521, 124, 492), (523, 524, 521), (124, 521, 128), (524, 525, 521), (527, 528, 521), (528, 529, 521), (530, 532, 531), (536, 107, 521), (537, 536, 534), (539, 543, 542), (545, 537, 544), (514, 545, 513), (546, 537, 549), (514, 537, 545), (547, 514, 515), (549, 551, 548), (552, 514, 547), (537, 550, 551), (537, 555, 553), (537, 535, 555), (514, 536, 537), (514, 174, 536), (558, 514, 557), (559, 515, 518), (567, 566, 560), (569, 514, 552), (571, 570, 566), (568, 572, 571), (573, 514, 570), (574, 556, 514), (576, 557, 556), (578, 581, 174), (579, 580, 174), (584, 585, 583), (587, 586, 923), (587, 591, 590), (588, 593, 583), (592, 595, 174), (591, 598, 597), (596, 601, 595), (599, 616, 598), (602, 604, 174), (597, 605, 603), (616, 597, 598), (604, 606, 174), (597, 609, 605), (607, 610, 174), (613, 616, 614), (616, 615, 609), (618, 620, 619), (620, 616, 619), (622, 623, 616), (623, 624, 616), (621, 627, 616), (628, 629, 627), (629, 630, 616), (631, 632, 301), (635, 636, 301), (637, 638, 301), (640, 301, 638), (641, 640, 638), (642, 643, 641), (644, 301, 640), (646, 647, 301), (647, 653, 301), (652, 661, 650), (653, 658, 666), (661, 659, 655), (657, 662, 661), (663, 666, 661), (664, 665, 666), (675, 668, 666), (693, 675, 666), (670, 672, 667), (668, 675, 673), (677, 676, 669), (679, 678, 675), (679, 683, 678), (665, 686, 666), (689, 688, 686), (688, 690, 666), (691, 690, 688), (700, 697, 666), (695, 696, 694), (696, 698, 694), (699, 679, 693), (666, 702, 701), (703, 702, 666), (704, 703, 666), (705, 704, 698), (703, 708, 702), (712, 709, 702), (713, 683, 679), (717, 301, 715), (717, 718, 301), (718, 720, 301), (719, 721, 720), (721, 723, 720), (725, 724, 720), (730, 729, 301), (731, 729, 730), (734, 301, 729), (727, 737, 726), (740, 739, 737), (739, 743, 738), (754, 745, 741), (743, 754, 742), (740, 746, 754), (754, 750, 744), (747, 752, 751), (754, 753, 749), (758, 754, 751), (751, 762, 758), (763, 754, 758), (763, 764, 754), (767, 343, 301), (768, 735, 754), (760, 769, 754), (769, 768, 754), (773, 774, 771), (759, 776, 760), (781, 767, 735), (782, 781, 735), (783, 782, 735), (784, 785, 767), (786, 787, 767), (789, 788, 767), (790, 789, 767), (775, 793, 771), (792, 795, 735), (771, 798, 796), (771, 799, 798), (794, 800, 771), (795, 801, 735), (771, 803, 802), (735, 806, 779), (735, 812, 806), (807, 812, 735), (801, 807, 735), (771, 810, 809), (805, 811, 804), (771, 814, 813), (811, 815, 814), (801, 817, 816), (818, 821, 820), (814, 822, 821), (823, 822, 814), (824, 823, 814), (819, 828, 827), (815, 833, 819), (834, 833, 815), (833, 828, 819), (833, 835, 830), (836, 837, 343), (836, 838, 837), (836, 839, 838), (836, 840, 839), (844, 843, 837), (845, 840, 836), (842, 845, 836), (849, 848, 343), (767, 852, 851), (850, 856, 855), (853, 859, 857), (860, 836, 343), (861, 857, 859), (862, 860, 857), (864, 863, 860), (866, 865, 863), (836, 867, 846), (836, 868, 867), (870, 789, 790), (871, 847, 767), (788, 872, 871), (872, 874, 873), (875, 879, 858), (876, 878, 880), (845, 881, 840), (884, 883, 398), (885, 884, 843), (840, 887, 886), (881, 887, 840), (891, 890, 886), (897, 896, 893), (895, 897, 901), (897, 903, 902), (903, 904, 902), (905, 398, 902), (904, 906, 902), (908, 907, 902), (906, 909, 908), (868, 911, 910), (912, 911, 868), (916, 915, 398), (922, 482, 398)])
me_mesh.update()

# ---- objects
ob_mycurve_001 = bpy.data.objects.new('myCurve.001', me_mesh)

# ---- transforms, parenting, visibility, modifiers, constraints
ob_mycurve_001.location = (0.0, 0.0, 0.0)
_m = ob_mycurve_001.modifiers.new('Auto Smooth', 'NODES')
_m.node_group = ng_auto_smooth
_gi = [s.identifier for s in ng_auto_smooth.interface.items_tree if s.item_type == 'SOCKET' and s.in_out == 'INPUT']
_m[_gi[1]] = 3.142  # Angle

# ---- collection membership
scene.collection.objects.link(ob_mycurve_001)

# ---- scene / render settings (as saved in the file)
scene.frame_start = 1; scene.frame_end = 250; scene.frame_set(1)
scene.render.engine = 'BLENDER_EEVEE_NEXT'
scene.cycles.sampling_pattern = 'TABULATED_SOBOL'
scene.cycles.use_light_tree = False
scene.view_settings.view_transform = 'Filmic'
bpy.context.view_layer.update()

# ---- added for rendering (the .blend has no active camera and no usable light): camera, sun
cam_auto = bpy.data.cameras.new('AutoCamera')
cam_auto.lens = 50.0
cam_auto.sensor_width = 36.0
cam_auto.clip_end = 1000.0
ob_auto_camera = bpy.data.objects.new('AutoCamera', cam_auto)
scene.collection.objects.link(ob_auto_camera)
ob_auto_camera.location = (13.2457, 44.5276, 4.14795)
ob_auto_camera.rotation_euler = (1.09748, -7.21219e-08, 0.694738)
scene.camera = ob_auto_camera
light_auto_sun = bpy.data.lights.new('AutoSun', 'SUN')
light_auto_sun.energy = 3.0
light_auto_sun.angle = 0.0523599
ob_auto_sun = bpy.data.objects.new('AutoSun', light_auto_sun)
scene.collection.objects.link(ob_auto_sun)
ob_auto_sun.rotation_euler = (0.872665, 0.174533, 0.523599)
bpy.context.view_layer.update()
